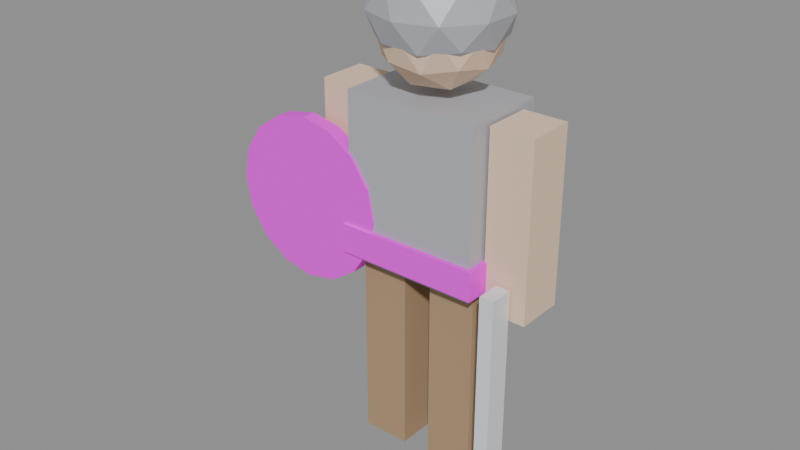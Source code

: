 # Source: milicja.blend  (saved by Blender 5.0.119; exported with 4.5.12 LTS)
import bpy
from mathutils import Matrix  # noqa: F401  (used for matrix-valued properties, if any)

bpy.ops.wm.read_factory_settings(use_empty=True)
scene = bpy.context.scene
scene.name = 'Scene'

# ---- collections
col_model = bpy.data.collections.new('Model'); scene.collection.children.link(col_model)

# ---- materials (node trees are filled in below, after node groups)
mat_armor = bpy.data.materials.new('Armor')
mat_playercolor = bpy.data.materials.new('PlayerColor')
mat_skin = bpy.data.materials.new('Skin')
mat_tunic = bpy.data.materials.new('Tunic')
mat_steel = bpy.data.materials.new('Steel')

# ---- material node trees
mat_armor.use_nodes = True; mat_armor.node_tree.nodes.clear()
_N = mat_armor.node_tree.nodes; _L = mat_armor.node_tree.links
n0 = _N.new('ShaderNodeBsdfPrincipled'); n0.name = 'Principled BSDF'; n0.location = (-200, 100)
n0.inputs[0].default_value = (0.45, 0.46, 0.5, 1.0)
n0.inputs[2].default_value = 0.4
n1 = _N.new('ShaderNodeOutputMaterial'); n1.name = 'Material Output'; n1.location = (200, 100)
_L.new(n0.outputs[0], n1.inputs[0])
n1.is_active_output = True
mat_playercolor.use_nodes = True; mat_playercolor.node_tree.nodes.clear()
_N = mat_playercolor.node_tree.nodes; _L = mat_playercolor.node_tree.links
n0 = _N.new('ShaderNodeBsdfPrincipled'); n0.name = 'Principled BSDF'; n0.location = (-200, 100)
n0.inputs[0].default_value = (1.0, 0.0, 1.0, 1.0)
n0.inputs[2].default_value = 0.6
n1 = _N.new('ShaderNodeOutputMaterial'); n1.name = 'Material Output'; n1.location = (200, 100)
_L.new(n0.outputs[0], n1.inputs[0])
n1.is_active_output = True
mat_skin.use_nodes = True; mat_skin.node_tree.nodes.clear()
_N = mat_skin.node_tree.nodes; _L = mat_skin.node_tree.links
n0 = _N.new('ShaderNodeBsdfPrincipled'); n0.name = 'Principled BSDF'; n0.location = (-200, 100)
n0.inputs[0].default_value = (0.85, 0.62, 0.45, 1.0)
n0.inputs[2].default_value = 0.9
n1 = _N.new('ShaderNodeOutputMaterial'); n1.name = 'Material Output'; n1.location = (200, 100)
_L.new(n0.outputs[0], n1.inputs[0])
n1.is_active_output = True
mat_tunic.use_nodes = True; mat_tunic.node_tree.nodes.clear()
_N = mat_tunic.node_tree.nodes; _L = mat_tunic.node_tree.links
n0 = _N.new('ShaderNodeBsdfPrincipled'); n0.name = 'Principled BSDF'; n0.location = (-200, 100)
n0.inputs[0].default_value = (0.42, 0.28, 0.16, 1.0)
n0.inputs[2].default_value = 0.9
n1 = _N.new('ShaderNodeOutputMaterial'); n1.name = 'Material Output'; n1.location = (200, 100)
_L.new(n0.outputs[0], n1.inputs[0])
n1.is_active_output = True
mat_steel.use_nodes = True; mat_steel.node_tree.nodes.clear()
_N = mat_steel.node_tree.nodes; _L = mat_steel.node_tree.links
n0 = _N.new('ShaderNodeBsdfPrincipled'); n0.name = 'Principled BSDF'; n0.location = (-200, 100)
n0.inputs[0].default_value = (0.8, 0.82, 0.85, 1.0)
n0.inputs[2].default_value = 0.3
n1 = _N.new('ShaderNodeOutputMaterial'); n1.name = 'Material Output'; n1.location = (200, 100)
_L.new(n0.outputs[0], n1.inputs[0])
n1.is_active_output = True

# ---- meshes
me_cube = bpy.data.meshes.new('Cube')
me_cube.from_pydata([(-0.5, -0.5, -0.5), (-0.5, -0.5, 0.5), (-0.5, 0.5, -0.5), (-0.5, 0.5, 0.5), (0.5, -0.5, -0.5), (0.5, -0.5, 0.5), (0.5, 0.5, -0.5), (0.5, 0.5, 0.5)], [], [(0, 1, 3, 2), (2, 3, 7, 6), (6, 7, 5, 4), (4, 5, 1, 0), (2, 6, 4, 0), (7, 3, 1, 5)])
_uv = me_cube.uv_layers.new(name='UVMap')
_uv.uv.foreach_set('vector', [0.375, 0.0, 0.625, 0.0, 0.625, 0.25, 0.375, 0.25, 0.375, 0.25, 0.625, 0.25, 0.625, 0.5, 0.375, 0.5, 0.375, 0.5, 0.625, 0.5, 0.625, 0.75, 0.375, 0.75, 0.375, 0.75, 0.625, 0.75, 0.625, 1.0, 0.375, 1.0, 0.125, 0.5, 0.375, 0.5, 0.375, 0.75, 0.125, 0.75, 0.625, 0.5, 0.875, 0.5, 0.875, 0.75, 0.625, 0.75])
me_cube.materials.append(mat_armor)
me_cube.update()
me_cube_001 = bpy.data.meshes.new('Cube.001')
me_cube_001.from_pydata([(-0.5, -0.5, -0.5), (-0.5, -0.5, 0.5), (-0.5, 0.5, -0.5), (-0.5, 0.5, 0.5), (0.5, -0.5, -0.5), (0.5, -0.5, 0.5), (0.5, 0.5, -0.5), (0.5, 0.5, 0.5)], [], [(0, 1, 3, 2), (2, 3, 7, 6), (6, 7, 5, 4), (4, 5, 1, 0), (2, 6, 4, 0), (7, 3, 1, 5)])
_uv = me_cube_001.uv_layers.new(name='UVMap')
_uv.uv.foreach_set('vector', [0.375, 0.0, 0.625, 0.0, 0.625, 0.25, 0.375, 0.25, 0.375, 0.25, 0.625, 0.25, 0.625, 0.5, 0.375, 0.5, 0.375, 0.5, 0.625, 0.5, 0.625, 0.75, 0.375, 0.75, 0.375, 0.75, 0.625, 0.75, 0.625, 1.0, 0.375, 1.0, 0.125, 0.5, 0.375, 0.5, 0.375, 0.75, 0.125, 0.75, 0.625, 0.5, 0.875, 0.5, 0.875, 0.75, 0.625, 0.75])
me_cube_001.materials.append(mat_playercolor)
me_cube_001.update()
me_icosphere = bpy.data.meshes.new('Icosphere')
me_icosphere.from_pydata([(0.0, 0.0, -0.12), (0.08683, -0.06309, -0.05367), (-0.03317, -0.1021, -0.05367), (-0.1073, 0.0, -0.05367), (-0.03317, 0.1021, -0.05367), (0.08683, 0.06309, -0.05367), (0.03317, -0.1021, 0.05367), (-0.08683, -0.06309, 0.05367), (-0.08683, 0.06309, 0.05367), (0.03317, 0.1021, 0.05367), (0.1073, 0.0, 0.05367), (0.0, 0.0, 0.12), (-0.01949, -0.06, -0.1021), (0.05104, -0.03708, -0.1021), (0.03154, -0.09708, -0.06309), (0.1021, 0.0, -0.06309), (0.05104, 0.03708, -0.1021), (-0.06309, 0.0, -0.1021), (-0.08258, -0.06, -0.06309), (-0.01949, 0.06, -0.1021), (-0.08258, 0.06, -0.06309), (0.03154, 0.09708, -0.06309), (0.1141, -0.03708, 0.0), (0.1141, 0.03708, 0.0), (0.0, -0.12, 0.0), (0.07053, -0.09708, 0.0), (-0.1141, -0.03708, 0.0), (-0.07053, -0.09708, 0.0), (-0.07053, 0.09708, 0.0), (-0.1141, 0.03708, 0.0), (0.07053, 0.09708, 0.0), (0.0, 0.12, 0.0), (0.08258, -0.06, 0.06309), (-0.03154, -0.09708, 0.06309), (-0.1021, 0.0, 0.06309), (-0.03154, 0.09708, 0.06309), (0.08258, 0.06, 0.06309), (0.01949, -0.06, 0.1021), (0.06309, 0.0, 0.1021), (-0.05104, -0.03708, 0.1021), (-0.05104, 0.03708, 0.1021), (0.01949, 0.06, 0.1021)], [], [(0, 13, 12), (1, 13, 15), (0, 12, 17), (0, 17, 19), (0, 19, 16), (1, 15, 22), (2, 14, 24), (3, 18, 26), (4, 20, 28), (5, 21, 30), (1, 22, 25), (2, 24, 27), (3, 26, 29), (4, 28, 31), (5, 30, 23), (6, 32, 37), (7, 33, 39), (8, 34, 40), (9, 35, 41), (10, 36, 38), (38, 41, 11), (38, 36, 41), (36, 9, 41), (41, 40, 11), (41, 35, 40), (35, 8, 40), (40, 39, 11), (40, 34, 39), (34, 7, 39), (39, 37, 11), (39, 33, 37), (33, 6, 37), (37, 38, 11), (37, 32, 38), (32, 10, 38), (23, 36, 10), (23, 30, 36), (30, 9, 36), (31, 35, 9), (31, 28, 35), (28, 8, 35), (29, 34, 8), (29, 26, 34), (26, 7, 34), (27, 33, 7), (27, 24, 33), (24, 6, 33), (25, 32, 6), (25, 22, 32), (22, 10, 32), (30, 31, 9), (30, 21, 31), (21, 4, 31), (28, 29, 8), (28, 20, 29), (20, 3, 29), (26, 27, 7), (26, 18, 27), (18, 2, 27), (24, 25, 6), (24, 14, 25), (14, 1, 25), (22, 23, 10), (22, 15, 23), (15, 5, 23), (16, 21, 5), (16, 19, 21), (19, 4, 21), (19, 20, 4), (19, 17, 20), (17, 3, 20), (17, 18, 3), (17, 12, 18), (12, 2, 18), (15, 16, 5), (15, 13, 16), (13, 0, 16), (12, 14, 2), (12, 13, 14), (13, 1, 14)])
_uv = me_icosphere.uv_layers.new(name='UVMap')
_uv.uv.foreach_set('vector', [0.1818, 0.0, 0.2273, 0.07873, 0.1364, 0.07873, 0.2727, 0.1575, 0.3182, 0.07873, 0.3636, 0.1575, 0.9091, 0.0, 0.9545, 0.07873, 0.8636, 0.07873, 0.7273, 0.0, 0.7727, 0.07873, 0.6818, 0.07873, 0.5455, 0.0, 0.5909, 0.07873, 0.5, 0.07873, 0.2727, 0.1575, 0.3636, 0.1575, 0.3182, 0.2362, 0.09091, 0.1575, 0.1818, 0.1575, 0.1364, 0.2362, 0.8182, 0.1575, 0.9091, 0.1575, 0.8636, 0.2362, 0.6364, 0.1575, 0.7273, 0.1575, 0.6818, 0.2362, 0.4545, 0.1575, 0.5455, 0.1575, 0.5, 0.2362, 0.2727, 0.1575, 0.3182, 0.2362, 0.2273, 0.2362, 0.09091, 0.1575, 0.1364, 0.2362, 0.04546, 0.2362, 0.8182, 0.1575, 0.8636, 0.2362, 0.7727, 0.2362, 0.6364, 0.1575, 0.6818, 0.2362, 0.5909, 0.2362, 0.4545, 0.1575, 0.5, 0.2362, 0.4091, 0.2362, 0.1818, 0.3149, 0.2727, 0.3149, 0.2273, 0.3937, 0.0, 0.3149, 0.09091, 0.3149, 0.04546, 0.3937, 0.7273, 0.3149, 0.8182, 0.3149, 0.7727, 0.3937, 0.5455, 0.3149, 0.6364, 0.3149, 0.5909, 0.3937, 0.3636, 0.3149, 0.4545, 0.3149, 0.4091, 0.3937, 0.4091, 0.3937, 0.5, 0.3937, 0.4545, 0.4724, 0.4091, 0.3937, 0.4545, 0.3149, 0.5, 0.3937, 0.4545, 0.3149, 0.5455, 0.3149, 0.5, 0.3937, 0.5909, 0.3937, 0.6818, 0.3937, 0.6364, 0.4724, 0.5909, 0.3937, 0.6364, 0.3149, 0.6818, 0.3937, 0.6364, 0.3149, 0.7273, 0.3149, 0.6818, 0.3937, 0.7727, 0.3937, 0.8636, 0.3937, 0.8182, 0.4724, 0.7727, 0.3937, 0.8182, 0.3149, 0.8636, 0.3937, 0.8182, 0.3149, 0.9091, 0.3149, 0.8636, 0.3937, 0.04546, 0.3937, 0.1364, 0.3937, 0.09091, 0.4724, 0.04546, 0.3937, 0.09091, 0.3149, 0.1364, 0.3937, 0.09091, 0.3149, 0.1818, 0.3149, 0.1364, 0.3937, 0.2273, 0.3937, 0.3182, 0.3937, 0.2727, 0.4724, 0.2273, 0.3937, 0.2727, 0.3149, 0.3182, 0.3937, 0.2727, 0.3149, 0.3636, 0.3149, 0.3182, 0.3937, 0.4091, 0.2362, 0.4545, 0.3149, 0.3636, 0.3149, 0.4091, 0.2362, 0.5, 0.2362, 0.4545, 0.3149, 0.5, 0.2362, 0.5455, 0.3149, 0.4545, 0.3149, 0.5909, 0.2362, 0.6364, 0.3149, 0.5455, 0.3149, 0.5909, 0.2362, 0.6818, 0.2362, 0.6364, 0.3149, 0.6818, 0.2362, 0.7273, 0.3149, 0.6364, 0.3149, 0.7727, 0.2362, 0.8182, 0.3149, 0.7273, 0.3149, 0.7727, 0.2362, 0.8636, 0.2362, 0.8182, 0.3149, 0.8636, 0.2362, 0.9091, 0.3149, 0.8182, 0.3149, 0.04546, 0.2362, 0.09091, 0.3149, 0.0, 0.3149, 0.04546, 0.2362, 0.1364, 0.2362, 0.09091, 0.3149, 0.1364, 0.2362, 0.1818, 0.3149, 0.09091, 0.3149, 0.2273, 0.2362, 0.2727, 0.3149, 0.1818, 0.3149, 0.2273, 0.2362, 0.3182, 0.2362, 0.2727, 0.3149, 0.3182, 0.2362, 0.3636, 0.3149, 0.2727, 0.3149, 0.5, 0.2362, 0.5909, 0.2362, 0.5455, 0.3149, 0.5, 0.2362, 0.5455, 0.1575, 0.5909, 0.2362, 0.5455, 0.1575, 0.6364, 0.1575, 0.5909, 0.2362, 0.6818, 0.2362, 0.7727, 0.2362, 0.7273, 0.3149, 0.6818, 0.2362, 0.7273, 0.1575, 0.7727, 0.2362, 0.7273, 0.1575, 0.8182, 0.1575, 0.7727, 0.2362, 0.8636, 0.2362, 0.9545, 0.2362, 0.9091, 0.3149, 0.8636, 0.2362, 0.9091, 0.1575, 0.9545, 0.2362, 0.9091, 0.1575, 1.0, 0.1575, 0.9545, 0.2362, 0.1364, 0.2362, 0.2273, 0.2362, 0.1818, 0.3149, 0.1364, 0.2362, 0.1818, 0.1575, 0.2273, 0.2362, 0.1818, 0.1575, 0.2727, 0.1575, 0.2273, 0.2362, 0.3182, 0.2362, 0.4091, 0.2362, 0.3636, 0.3149, 0.3182, 0.2362, 0.3636, 0.1575, 0.4091, 0.2362, 0.3636, 0.1575, 0.4545, 0.1575, 0.4091, 0.2362, 0.5, 0.07873, 0.5455, 0.1575, 0.4545, 0.1575, 0.5, 0.07873, 0.5909, 0.07873, 0.5455, 0.1575, 0.5909, 0.07873, 0.6364, 0.1575, 0.5455, 0.1575, 0.6818, 0.07873, 0.7273, 0.1575, 0.6364, 0.1575, 0.6818, 0.07873, 0.7727, 0.07873, 0.7273, 0.1575, 0.7727, 0.07873, 0.8182, 0.1575, 0.7273, 0.1575, 0.8636, 0.07873, 0.9091, 0.1575, 0.8182, 0.1575, 0.8636, 0.07873, 0.9545, 0.07873, 0.9091, 0.1575, 0.9545, 0.07873, 1.0, 0.1575, 0.9091, 0.1575, 0.3636, 0.1575, 0.4091, 0.07873, 0.4545, 0.1575, 0.3636, 0.1575, 0.3182, 0.07873, 0.4091, 0.07873, 0.3182, 0.07873, 0.3636, 0.0, 0.4091, 0.07873, 0.1364, 0.07873, 0.1818, 0.1575, 0.09091, 0.1575, 0.1364, 0.07873, 0.2273, 0.07873, 0.1818, 0.1575, 0.2273, 0.07873, 0.2727, 0.1575, 0.1818, 0.1575])
me_icosphere.materials.append(mat_skin)
me_icosphere.update()
me_icosphere_001 = bpy.data.meshes.new('Icosphere.001')
me_icosphere_001.from_pydata([(0.0, 0.0, -0.135), (0.09769, -0.07097, -0.06037), (-0.03731, -0.1148, -0.06037), (-0.1207, 0.0, -0.06037), (-0.03731, 0.1148, -0.06037), (0.09769, 0.07097, -0.06037), (0.03731, -0.1148, 0.06037), (-0.09769, -0.07097, 0.06037), (-0.09769, 0.07097, 0.06037), (0.03731, 0.1148, 0.06037), (0.1207, 0.0, 0.06037), (0.0, 0.0, 0.135), (-0.02193, -0.0675, -0.1148), (0.05742, -0.04172, -0.1148), (0.03549, -0.1092, -0.07097), (0.1148, 0.0, -0.07097), (0.05742, 0.04172, -0.1148), (-0.07097, 0.0, -0.1148), (-0.09291, -0.0675, -0.07097), (-0.02193, 0.0675, -0.1148), (-0.09291, 0.0675, -0.07097), (0.03549, 0.1092, -0.07097), (0.1284, -0.04172, 0.0), (0.1284, 0.04172, 0.0), (0.0, -0.135, 0.0), (0.07935, -0.1092, 0.0), (-0.1284, -0.04172, 0.0), (-0.07935, -0.1092, 0.0), (-0.07935, 0.1092, 0.0), (-0.1284, 0.04172, 0.0), (0.07935, 0.1092, 0.0), (0.0, 0.135, 0.0), (0.09291, -0.0675, 0.07097), (-0.03549, -0.1092, 0.07097), (-0.1148, 0.0, 0.07097), (-0.03549, 0.1092, 0.07097), (0.09291, 0.0675, 0.07097), (0.02193, -0.0675, 0.1148), (0.07097, 0.0, 0.1148), (-0.05742, -0.04172, 0.1148), (-0.05742, 0.04172, 0.1148), (0.02193, 0.0675, 0.1148)], [], [(0, 13, 12), (1, 13, 15), (0, 12, 17), (0, 17, 19), (0, 19, 16), (1, 15, 22), (2, 14, 24), (3, 18, 26), (4, 20, 28), (5, 21, 30), (1, 22, 25), (2, 24, 27), (3, 26, 29), (4, 28, 31), (5, 30, 23), (6, 32, 37), (7, 33, 39), (8, 34, 40), (9, 35, 41), (10, 36, 38), (38, 41, 11), (38, 36, 41), (36, 9, 41), (41, 40, 11), (41, 35, 40), (35, 8, 40), (40, 39, 11), (40, 34, 39), (34, 7, 39), (39, 37, 11), (39, 33, 37), (33, 6, 37), (37, 38, 11), (37, 32, 38), (32, 10, 38), (23, 36, 10), (23, 30, 36), (30, 9, 36), (31, 35, 9), (31, 28, 35), (28, 8, 35), (29, 34, 8), (29, 26, 34), (26, 7, 34), (27, 33, 7), (27, 24, 33), (24, 6, 33), (25, 32, 6), (25, 22, 32), (22, 10, 32), (30, 31, 9), (30, 21, 31), (21, 4, 31), (28, 29, 8), (28, 20, 29), (20, 3, 29), (26, 27, 7), (26, 18, 27), (18, 2, 27), (24, 25, 6), (24, 14, 25), (14, 1, 25), (22, 23, 10), (22, 15, 23), (15, 5, 23), (16, 21, 5), (16, 19, 21), (19, 4, 21), (19, 20, 4), (19, 17, 20), (17, 3, 20), (17, 18, 3), (17, 12, 18), (12, 2, 18), (15, 16, 5), (15, 13, 16), (13, 0, 16), (12, 14, 2), (12, 13, 14), (13, 1, 14)])
_uv = me_icosphere_001.uv_layers.new(name='UVMap')
_uv.uv.foreach_set('vector', [0.1818, 0.0, 0.2273, 0.07873, 0.1364, 0.07873, 0.2727, 0.1575, 0.3182, 0.07873, 0.3636, 0.1575, 0.9091, 0.0, 0.9545, 0.07873, 0.8636, 0.07873, 0.7273, 0.0, 0.7727, 0.07873, 0.6818, 0.07873, 0.5455, 0.0, 0.5909, 0.07873, 0.5, 0.07873, 0.2727, 0.1575, 0.3636, 0.1575, 0.3182, 0.2362, 0.09091, 0.1575, 0.1818, 0.1575, 0.1364, 0.2362, 0.8182, 0.1575, 0.9091, 0.1575, 0.8636, 0.2362, 0.6364, 0.1575, 0.7273, 0.1575, 0.6818, 0.2362, 0.4545, 0.1575, 0.5455, 0.1575, 0.5, 0.2362, 0.2727, 0.1575, 0.3182, 0.2362, 0.2273, 0.2362, 0.09091, 0.1575, 0.1364, 0.2362, 0.04546, 0.2362, 0.8182, 0.1575, 0.8636, 0.2362, 0.7727, 0.2362, 0.6364, 0.1575, 0.6818, 0.2362, 0.5909, 0.2362, 0.4545, 0.1575, 0.5, 0.2362, 0.4091, 0.2362, 0.1818, 0.3149, 0.2727, 0.3149, 0.2273, 0.3937, 0.0, 0.3149, 0.09091, 0.3149, 0.04546, 0.3937, 0.7273, 0.3149, 0.8182, 0.3149, 0.7727, 0.3937, 0.5455, 0.3149, 0.6364, 0.3149, 0.5909, 0.3937, 0.3636, 0.3149, 0.4545, 0.3149, 0.4091, 0.3937, 0.4091, 0.3937, 0.5, 0.3937, 0.4545, 0.4724, 0.4091, 0.3937, 0.4545, 0.3149, 0.5, 0.3937, 0.4545, 0.3149, 0.5455, 0.3149, 0.5, 0.3937, 0.5909, 0.3937, 0.6818, 0.3937, 0.6364, 0.4724, 0.5909, 0.3937, 0.6364, 0.3149, 0.6818, 0.3937, 0.6364, 0.3149, 0.7273, 0.3149, 0.6818, 0.3937, 0.7727, 0.3937, 0.8636, 0.3937, 0.8182, 0.4724, 0.7727, 0.3937, 0.8182, 0.3149, 0.8636, 0.3937, 0.8182, 0.3149, 0.9091, 0.3149, 0.8636, 0.3937, 0.04546, 0.3937, 0.1364, 0.3937, 0.09091, 0.4724, 0.04546, 0.3937, 0.09091, 0.3149, 0.1364, 0.3937, 0.09091, 0.3149, 0.1818, 0.3149, 0.1364, 0.3937, 0.2273, 0.3937, 0.3182, 0.3937, 0.2727, 0.4724, 0.2273, 0.3937, 0.2727, 0.3149, 0.3182, 0.3937, 0.2727, 0.3149, 0.3636, 0.3149, 0.3182, 0.3937, 0.4091, 0.2362, 0.4545, 0.3149, 0.3636, 0.3149, 0.4091, 0.2362, 0.5, 0.2362, 0.4545, 0.3149, 0.5, 0.2362, 0.5455, 0.3149, 0.4545, 0.3149, 0.5909, 0.2362, 0.6364, 0.3149, 0.5455, 0.3149, 0.5909, 0.2362, 0.6818, 0.2362, 0.6364, 0.3149, 0.6818, 0.2362, 0.7273, 0.3149, 0.6364, 0.3149, 0.7727, 0.2362, 0.8182, 0.3149, 0.7273, 0.3149, 0.7727, 0.2362, 0.8636, 0.2362, 0.8182, 0.3149, 0.8636, 0.2362, 0.9091, 0.3149, 0.8182, 0.3149, 0.04546, 0.2362, 0.09091, 0.3149, 0.0, 0.3149, 0.04546, 0.2362, 0.1364, 0.2362, 0.09091, 0.3149, 0.1364, 0.2362, 0.1818, 0.3149, 0.09091, 0.3149, 0.2273, 0.2362, 0.2727, 0.3149, 0.1818, 0.3149, 0.2273, 0.2362, 0.3182, 0.2362, 0.2727, 0.3149, 0.3182, 0.2362, 0.3636, 0.3149, 0.2727, 0.3149, 0.5, 0.2362, 0.5909, 0.2362, 0.5455, 0.3149, 0.5, 0.2362, 0.5455, 0.1575, 0.5909, 0.2362, 0.5455, 0.1575, 0.6364, 0.1575, 0.5909, 0.2362, 0.6818, 0.2362, 0.7727, 0.2362, 0.7273, 0.3149, 0.6818, 0.2362, 0.7273, 0.1575, 0.7727, 0.2362, 0.7273, 0.1575, 0.8182, 0.1575, 0.7727, 0.2362, 0.8636, 0.2362, 0.9545, 0.2362, 0.9091, 0.3149, 0.8636, 0.2362, 0.9091, 0.1575, 0.9545, 0.2362, 0.9091, 0.1575, 1.0, 0.1575, 0.9545, 0.2362, 0.1364, 0.2362, 0.2273, 0.2362, 0.1818, 0.3149, 0.1364, 0.2362, 0.1818, 0.1575, 0.2273, 0.2362, 0.1818, 0.1575, 0.2727, 0.1575, 0.2273, 0.2362, 0.3182, 0.2362, 0.4091, 0.2362, 0.3636, 0.3149, 0.3182, 0.2362, 0.3636, 0.1575, 0.4091, 0.2362, 0.3636, 0.1575, 0.4545, 0.1575, 0.4091, 0.2362, 0.5, 0.07873, 0.5455, 0.1575, 0.4545, 0.1575, 0.5, 0.07873, 0.5909, 0.07873, 0.5455, 0.1575, 0.5909, 0.07873, 0.6364, 0.1575, 0.5455, 0.1575, 0.6818, 0.07873, 0.7273, 0.1575, 0.6364, 0.1575, 0.6818, 0.07873, 0.7727, 0.07873, 0.7273, 0.1575, 0.7727, 0.07873, 0.8182, 0.1575, 0.7273, 0.1575, 0.8636, 0.07873, 0.9091, 0.1575, 0.8182, 0.1575, 0.8636, 0.07873, 0.9545, 0.07873, 0.9091, 0.1575, 0.9545, 0.07873, 1.0, 0.1575, 0.9091, 0.1575, 0.3636, 0.1575, 0.4091, 0.07873, 0.4545, 0.1575, 0.3636, 0.1575, 0.3182, 0.07873, 0.4091, 0.07873, 0.3182, 0.07873, 0.3636, 0.0, 0.4091, 0.07873, 0.1364, 0.07873, 0.1818, 0.1575, 0.09091, 0.1575, 0.1364, 0.07873, 0.2273, 0.07873, 0.1818, 0.1575, 0.2273, 0.07873, 0.2727, 0.1575, 0.1818, 0.1575])
me_icosphere_001.materials.append(mat_armor)
me_icosphere_001.update()
me_cube_002 = bpy.data.meshes.new('Cube.002')
me_cube_002.from_pydata([(-0.5, -0.5, -0.5), (-0.5, -0.5, 0.5), (-0.5, 0.5, -0.5), (-0.5, 0.5, 0.5), (0.5, -0.5, -0.5), (0.5, -0.5, 0.5), (0.5, 0.5, -0.5), (0.5, 0.5, 0.5)], [], [(0, 1, 3, 2), (2, 3, 7, 6), (6, 7, 5, 4), (4, 5, 1, 0), (2, 6, 4, 0), (7, 3, 1, 5)])
_uv = me_cube_002.uv_layers.new(name='UVMap')
_uv.uv.foreach_set('vector', [0.375, 0.0, 0.625, 0.0, 0.625, 0.25, 0.375, 0.25, 0.375, 0.25, 0.625, 0.25, 0.625, 0.5, 0.375, 0.5, 0.375, 0.5, 0.625, 0.5, 0.625, 0.75, 0.375, 0.75, 0.375, 0.75, 0.625, 0.75, 0.625, 1.0, 0.375, 1.0, 0.125, 0.5, 0.375, 0.5, 0.375, 0.75, 0.125, 0.75, 0.625, 0.5, 0.875, 0.5, 0.875, 0.75, 0.625, 0.75])
me_cube_002.materials.append(mat_tunic)
me_cube_002.update()
me_cube_003 = bpy.data.meshes.new('Cube.003')
me_cube_003.from_pydata([(-0.5, -0.5, -0.5), (-0.5, -0.5, 0.5), (-0.5, 0.5, -0.5), (-0.5, 0.5, 0.5), (0.5, -0.5, -0.5), (0.5, -0.5, 0.5), (0.5, 0.5, -0.5), (0.5, 0.5, 0.5)], [], [(0, 1, 3, 2), (2, 3, 7, 6), (6, 7, 5, 4), (4, 5, 1, 0), (2, 6, 4, 0), (7, 3, 1, 5)])
_uv = me_cube_003.uv_layers.new(name='UVMap')
_uv.uv.foreach_set('vector', [0.375, 0.0, 0.625, 0.0, 0.625, 0.25, 0.375, 0.25, 0.375, 0.25, 0.625, 0.25, 0.625, 0.5, 0.375, 0.5, 0.375, 0.5, 0.625, 0.5, 0.625, 0.75, 0.375, 0.75, 0.375, 0.75, 0.625, 0.75, 0.625, 1.0, 0.375, 1.0, 0.125, 0.5, 0.375, 0.5, 0.375, 0.75, 0.125, 0.75, 0.625, 0.5, 0.875, 0.5, 0.875, 0.75, 0.625, 0.75])
me_cube_003.materials.append(mat_skin)
me_cube_003.update()
me_cube_004 = bpy.data.meshes.new('Cube.004')
me_cube_004.from_pydata([(-0.5, -0.5, -0.5), (-0.5, -0.5, 0.5), (-0.5, 0.5, -0.5), (-0.5, 0.5, 0.5), (0.5, -0.5, -0.5), (0.5, -0.5, 0.5), (0.5, 0.5, -0.5), (0.5, 0.5, 0.5)], [], [(0, 1, 3, 2), (2, 3, 7, 6), (6, 7, 5, 4), (4, 5, 1, 0), (2, 6, 4, 0), (7, 3, 1, 5)])
_uv = me_cube_004.uv_layers.new(name='UVMap')
_uv.uv.foreach_set('vector', [0.375, 0.0, 0.625, 0.0, 0.625, 0.25, 0.375, 0.25, 0.375, 0.25, 0.625, 0.25, 0.625, 0.5, 0.375, 0.5, 0.375, 0.5, 0.625, 0.5, 0.625, 0.75, 0.375, 0.75, 0.375, 0.75, 0.625, 0.75, 0.625, 1.0, 0.375, 1.0, 0.125, 0.5, 0.375, 0.5, 0.375, 0.75, 0.125, 0.75, 0.625, 0.5, 0.875, 0.5, 0.875, 0.75, 0.625, 0.75])
me_cube_004.materials.append(mat_tunic)
me_cube_004.update()
me_cube_005 = bpy.data.meshes.new('Cube.005')
me_cube_005.from_pydata([(-0.5, -0.5, -0.5), (-0.5, -0.5, 0.5), (-0.5, 0.5, -0.5), (-0.5, 0.5, 0.5), (0.5, -0.5, -0.5), (0.5, -0.5, 0.5), (0.5, 0.5, -0.5), (0.5, 0.5, 0.5)], [], [(0, 1, 3, 2), (2, 3, 7, 6), (6, 7, 5, 4), (4, 5, 1, 0), (2, 6, 4, 0), (7, 3, 1, 5)])
_uv = me_cube_005.uv_layers.new(name='UVMap')
_uv.uv.foreach_set('vector', [0.375, 0.0, 0.625, 0.0, 0.625, 0.25, 0.375, 0.25, 0.375, 0.25, 0.625, 0.25, 0.625, 0.5, 0.375, 0.5, 0.375, 0.5, 0.625, 0.5, 0.625, 0.75, 0.375, 0.75, 0.375, 0.75, 0.625, 0.75, 0.625, 1.0, 0.375, 1.0, 0.125, 0.5, 0.375, 0.5, 0.375, 0.75, 0.125, 0.75, 0.625, 0.5, 0.875, 0.5, 0.875, 0.75, 0.625, 0.75])
me_cube_005.materials.append(mat_skin)
me_cube_005.update()
me_cube_006 = bpy.data.meshes.new('Cube.006')
me_cube_006.from_pydata([(-0.5, -0.5, -0.5), (-0.5, -0.5, 0.5), (-0.5, 0.5, -0.5), (-0.5, 0.5, 0.5), (0.5, -0.5, -0.5), (0.5, -0.5, 0.5), (0.5, 0.5, -0.5), (0.5, 0.5, 0.5)], [], [(0, 1, 3, 2), (2, 3, 7, 6), (6, 7, 5, 4), (4, 5, 1, 0), (2, 6, 4, 0), (7, 3, 1, 5)])
_uv = me_cube_006.uv_layers.new(name='UVMap')
_uv.uv.foreach_set('vector', [0.375, 0.0, 0.625, 0.0, 0.625, 0.25, 0.375, 0.25, 0.375, 0.25, 0.625, 0.25, 0.625, 0.5, 0.375, 0.5, 0.375, 0.5, 0.625, 0.5, 0.625, 0.75, 0.375, 0.75, 0.375, 0.75, 0.625, 0.75, 0.625, 1.0, 0.375, 1.0, 0.125, 0.5, 0.375, 0.5, 0.375, 0.75, 0.125, 0.75, 0.625, 0.5, 0.875, 0.5, 0.875, 0.75, 0.625, 0.75])
me_cube_006.materials.append(mat_steel)
me_cube_006.update()
me_cylinder = bpy.data.meshes.new('Cylinder')
me_cylinder.from_pydata([(0.0, 0.17, -0.015), (0.0, 0.17, 0.015), (0.06506, 0.1571, -0.015), (0.06506, 0.1571, 0.015), (0.1202, 0.1202, -0.015), (0.1202, 0.1202, 0.015), (0.1571, 0.06506, -0.015), (0.1571, 0.06506, 0.015), (0.17, 0.0, -0.015), (0.17, 0.0, 0.015), (0.1571, -0.06506, -0.015), (0.1571, -0.06506, 0.015), (0.1202, -0.1202, -0.015), (0.1202, -0.1202, 0.015), (0.06506, -0.1571, -0.015), (0.06506, -0.1571, 0.015), (0.0, -0.17, -0.015), (0.0, -0.17, 0.015), (-0.06506, -0.1571, -0.015), (-0.06506, -0.1571, 0.015), (-0.1202, -0.1202, -0.015), (-0.1202, -0.1202, 0.015), (-0.1571, -0.06506, -0.015), (-0.1571, -0.06506, 0.015), (-0.17, 0.0, -0.015), (-0.17, 0.0, 0.015), (-0.1571, 0.06506, -0.015), (-0.1571, 0.06506, 0.015), (-0.1202, 0.1202, -0.015), (-0.1202, 0.1202, 0.015), (-0.06506, 0.1571, -0.015), (-0.06506, 0.1571, 0.015)], [], [(0, 1, 3, 2), (2, 3, 5, 4), (4, 5, 7, 6), (6, 7, 9, 8), (8, 9, 11, 10), (10, 11, 13, 12), (12, 13, 15, 14), (14, 15, 17, 16), (16, 17, 19, 18), (18, 19, 21, 20), (20, 21, 23, 22), (22, 23, 25, 24), (24, 25, 27, 26), (26, 27, 29, 28), (3, 1, 31, 29, 27, 25, 23, 21, 19, 17, 15, 13, 11, 9, 7, 5), (28, 29, 31, 30), (30, 31, 1, 0), (0, 2, 4, 6, 8, 10, 12, 14, 16, 18, 20, 22, 24, 26, 28, 30)])
_uv = me_cylinder.uv_layers.new(name='UVMap')
_uv.uv.foreach_set('vector', [1.0, 0.5, 1.0, 1.0, 0.9375, 1.0, 0.9375, 0.5, 0.9375, 0.5, 0.9375, 1.0, 0.875, 1.0, 0.875, 0.5, 0.875, 0.5, 0.875, 1.0, 0.8125, 1.0, 0.8125, 0.5, 0.8125, 0.5, 0.8125, 1.0, 0.75, 1.0, 0.75, 0.5, 0.75, 0.5, 0.75, 1.0, 0.6875, 1.0, 0.6875, 0.5, 0.6875, 0.5, 0.6875, 1.0, 0.625, 1.0, 0.625, 0.5, 0.625, 0.5, 0.625, 1.0, 0.5625, 1.0, 0.5625, 0.5, 0.5625, 0.5, 0.5625, 1.0, 0.5, 1.0, 0.5, 0.5, 0.5, 0.5, 0.5, 1.0, 0.4375, 1.0, 0.4375, 0.5, 0.4375, 0.5, 0.4375, 1.0, 0.375, 1.0, 0.375, 0.5, 0.375, 0.5, 0.375, 1.0, 0.3125, 1.0, 0.3125, 0.5, 0.3125, 0.5, 0.3125, 1.0, 0.25, 1.0, 0.25, 0.5, 0.25, 0.5, 0.25, 1.0, 0.1875, 1.0, 0.1875, 0.5, 0.1875, 0.5, 0.1875, 1.0, 0.125, 1.0, 0.125, 0.5, 0.3418, 0.4717, 0.25, 0.49, 0.1582, 0.4717, 0.08029, 0.4197, 0.02827, 0.3418, 0.01, 0.25, 0.02827, 0.1582, 0.08029, 0.08029, 0.1582, 0.02827, 0.25, 0.01, 0.3418, 0.02827, 0.4197, 0.08029, 0.4717, 0.1582, 0.49, 0.25, 0.4717, 0.3418, 0.4197, 0.4197, 0.125, 0.5, 0.125, 1.0, 0.0625, 1.0, 0.0625, 0.5, 0.0625, 0.5, 0.0625, 1.0, 0.0, 1.0, 0.0, 0.5, 0.75, 0.49, 0.8418, 0.4717, 0.9197, 0.4197, 0.9717, 0.3418, 0.99, 0.25, 0.9717, 0.1582, 0.9197, 0.08029, 0.8418, 0.02827, 0.75, 0.01, 0.6582, 0.02827, 0.5803, 0.08029, 0.5283, 0.1582, 0.51, 0.25, 0.5283, 0.3418, 0.5803, 0.4197, 0.6582, 0.4717])
me_cylinder.materials.append(mat_playercolor)
me_cylinder.update()

# ---- objects
ob_root = bpy.data.objects.new('Root', None)
ob_torso = bpy.data.objects.new('Torso', me_cube)
ob_belt = bpy.data.objects.new('Belt', me_cube_001)
ob_head = bpy.data.objects.new('Head', me_icosphere)
ob_helmet = bpy.data.objects.new('Helmet', me_icosphere_001)
ob_hipl = bpy.data.objects.new('HipL', None)
ob_legl = bpy.data.objects.new('LegL', me_cube_002)
ob_shoulderl = bpy.data.objects.new('ShoulderL', None)
ob_arml = bpy.data.objects.new('ArmL', me_cube_003)
ob_hipr = bpy.data.objects.new('HipR', None)
ob_legr = bpy.data.objects.new('LegR', me_cube_004)
ob_shoulderr = bpy.data.objects.new('ShoulderR', None)
ob_armr = bpy.data.objects.new('ArmR', me_cube_005)
ob_sword = bpy.data.objects.new('Sword', me_cube_006)
ob_shield = bpy.data.objects.new('Shield', me_cylinder)

# ---- transforms, parenting, visibility, modifiers, constraints
ob_root.location = (0.0, 0.0, 0.0)
ob_torso.parent = ob_root
ob_torso.location = (0.0, 0.0, 0.6)
ob_torso.scale = (0.28, 0.18, 0.34)
ob_belt.parent = ob_root
ob_belt.location = (0.0, 0.0, 0.47)
ob_belt.scale = (0.3, 0.2, 0.06)
ob_head.parent = ob_root
ob_head.location = (0.0, 0.0, 0.9)
ob_helmet.parent = ob_root
ob_helmet.location = (0.0, 0.0, 0.93)
ob_helmet.scale = (1.0, 1.0, 0.8)
ob_hipl.parent = ob_root
ob_hipl.location = (-0.08, 0.0, 0.44)
ob_legl.parent = ob_hipl
ob_legl.location = (0.0, 0.0, -0.21)
ob_legl.scale = (0.1, 0.12, 0.42)
ob_shoulderl.parent = ob_root
ob_shoulderl.location = (-0.19, 0.0, 0.74)
ob_arml.parent = ob_shoulderl
ob_arml.location = (0.0, 0.0, -0.16)
ob_arml.scale = (0.09, 0.1, 0.36)
ob_hipr.parent = ob_root
ob_hipr.location = (0.08, 0.0, 0.44)
ob_legr.parent = ob_hipr
ob_legr.location = (0.0, 0.0, -0.21)
ob_legr.scale = (0.1, 0.12, 0.42)
ob_shoulderr.parent = ob_root
ob_shoulderr.location = (0.19, 0.0, 0.74)
ob_armr.parent = ob_shoulderr
ob_armr.location = (0.0, 0.0, -0.16)
ob_armr.scale = (0.09, 0.1, 0.36)
ob_sword.parent = ob_shoulderr
ob_sword.location = (0.0, -0.08, -0.55)
ob_sword.scale = (0.03, 0.05, 0.55)
ob_shield.parent = ob_shoulderl
ob_shield.location = (-0.06, -0.08, -0.22)
ob_shield.rotation_euler = (1.571, 0.0, 0.0)

# ---- collection membership
col_model.objects.link(ob_root)
col_model.objects.link(ob_torso)
col_model.objects.link(ob_belt)
col_model.objects.link(ob_head)
col_model.objects.link(ob_helmet)
col_model.objects.link(ob_hipl)
col_model.objects.link(ob_legl)
col_model.objects.link(ob_shoulderl)
col_model.objects.link(ob_arml)
col_model.objects.link(ob_hipr)
col_model.objects.link(ob_legr)
col_model.objects.link(ob_shoulderr)
col_model.objects.link(ob_armr)
col_model.objects.link(ob_sword)
col_model.objects.link(ob_shield)

# ---- scene / render settings (as saved in the file)
scene.frame_start = 1; scene.frame_end = 17; scene.frame_set(1)
scene.render.engine = 'BLENDER_EEVEE_NEXT'
scene.render.fps = 10
scene.render.bake_bias = 0.0
scene.render.bake_samples = 0
scene.cycles.sampling_pattern = 'TABULATED_SOBOL'
scene.eevee.use_volume_custom_range = False
bpy.context.view_layer.update()

# ---- added for rendering (the .blend has no active camera and no usable light): camera, sun + grey world if the file has none
cam_auto = bpy.data.cameras.new('AutoCamera')
cam_auto.lens = 50.0
cam_auto.sensor_width = 36.0
cam_auto.clip_end = 1000.0
ob_auto_camera = bpy.data.objects.new('AutoCamera', cam_auto)
scene.collection.objects.link(ob_auto_camera)
ob_auto_camera.location = (1.13601, -1.47422, 1.45931)
ob_auto_camera.rotation_euler = (1.09748, -7.21219e-08, 0.694738)
scene.camera = ob_auto_camera
light_auto_sun = bpy.data.lights.new('AutoSun', 'SUN')
light_auto_sun.energy = 3.0
light_auto_sun.angle = 0.0523599
ob_auto_sun = bpy.data.objects.new('AutoSun', light_auto_sun)
scene.collection.objects.link(ob_auto_sun)
ob_auto_sun.rotation_euler = (0.872665, 0.174533, 0.523599)
if scene.world is None:
    world_auto = bpy.data.worlds.new('AutoWorld')
    world_auto.color = (0.3, 0.3, 0.3)
    scene.world = world_auto
bpy.context.view_layer.update()
